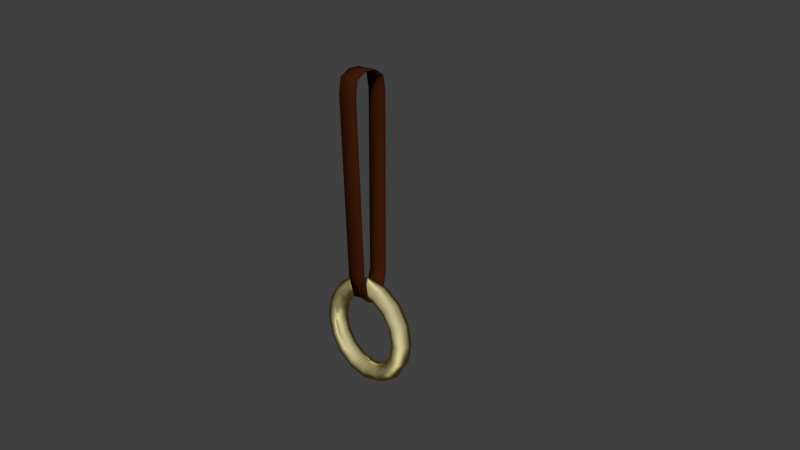 # Source: 001.blend  (saved by Blender 3.2.14; exported with 4.5.12 LTS)
import bpy
from mathutils import Matrix  # noqa: F401  (used for matrix-valued properties, if any)

bpy.ops.wm.read_factory_settings(use_empty=True)
scene = bpy.context.scene
scene.name = 'Scene'

# ---- collections
col_collection_1 = bpy.data.collections.new('Collection 1'); scene.collection.children.link(col_collection_1)

# ---- materials (node trees are filled in below, after node groups)
mat_001 = bpy.data.materials.new('扶手環.001.皮')
mat_001.alpha_threshold = 0.0
mat_001.roughness = 0.5
mat_001_1 = bpy.data.materials.new('扶手環.001')
mat_001_1.alpha_threshold = 0.0
mat_001_1.roughness = 0.5

# ---- node groups
ng_bmd_steelshader = bpy.data.node_groups.new('BMD_SteelShader', 'ShaderNodeTree')
_s = ng_bmd_steelshader.interface.new_socket(name='Shader', in_out='OUTPUT', socket_type='NodeSocketShader')
_s = ng_bmd_steelshader.interface.new_socket(name='Color', in_out='INPUT', socket_type='NodeSocketColor')
_s.default_value = (0.8, 0.8, 0.8, 1.0)
_s = ng_bmd_steelshader.interface.new_socket(name='Blend', in_out='INPUT', socket_type='NodeSocketFloat')
_s.default_value = 0.5
_s.min_value = 0.0
_s.max_value = 1.0
_s = ng_bmd_steelshader.interface.new_socket(name='Roughness', in_out='INPUT', socket_type='NodeSocketFloat')
_s.subtype = 'FACTOR'
_s.default_value = 0.2
_s.min_value = 0.0
_s.max_value = 1.0
_s = ng_bmd_steelshader.interface.new_socket(name='Anisotropy', in_out='INPUT', socket_type='NodeSocketFloat')
_s.subtype = 'FACTOR'
_s.default_value = 0.5
_s.min_value = 0.0
_s.max_value = 1.0
_s = ng_bmd_steelshader.interface.new_socket(name='Normal', in_out='INPUT', socket_type='NodeSocketVector')
_s.min_value = -1.0
_s.max_value = 1.0
_s.hide_value = True
_s = ng_bmd_steelshader.interface.new_socket(name='Tangent', in_out='INPUT', socket_type='NodeSocketVector')
_s.min_value = -1.0
_s.max_value = 1.0
_s.hide_value = True
_N = ng_bmd_steelshader.nodes; _L = ng_bmd_steelshader.links
n0 = _N.new('ShaderNodeBsdfAnisotropic'); n0.name = 'Anisotropic BSDF'; n0.location = (257, -131)
n0.distribution = 'BECKMANN'
n0.inputs[2].default_value = 0.5
n0.inputs[3].default_value = 0.5
n1 = _N.new('ShaderNodeBsdfAnisotropic'); n1.name = 'Glossy BSDF'; n1.location = (272, 126)
n1.distribution = 'BECKMANN'
n2 = _N.new('ShaderNodeMix'); n2.name = 'Mix'; n2.location = (35, 78)
n2.data_type = 'RGBA'
n3 = _N.new('ShaderNodeMixShader'); n3.name = 'Mix Shader'; n3.location = (485, 3)
n4 = _N.new('NodeGroupOutput'); n4.name = 'Group Output'; n4.location = (685, 0)
n5 = _N.new('NodeGroupInput'); n5.name = 'Group Input'; n5.location = (-750, -114)
n6 = _N.new('ShaderNodeValToRGB'); n6.name = 'ColorRamp'; n6.location = (-284, 191)
while len(n6.color_ramp.elements) > 1: n6.color_ramp.elements.remove(n6.color_ramp.elements[-1])
n6.color_ramp.elements[0].position = 0.0; n6.color_ramp.elements[0].color = (1.0, 1.0, 1.0, 1.0)
_e = n6.color_ramp.elements.new(1.0); _e.color = (0.0, 0.0, 0.0, 1.0)
n7 = _N.new('ShaderNodeLayerWeight'); n7.name = 'Layer Weight'; n7.location = (-485, 56)
n8 = _N.new('ShaderNodeMath'); n8.name = 'Math'; n8.location = (-247, -122)
n8.operation = 'POWER'
n9 = _N.new('ShaderNodeMath'); n9.name = 'Math.001'; n9.location = (-239, 6)
n9.operation = 'POWER'
_L.new(n0.outputs[0], n3.inputs[2])
_L.new(n1.outputs[0], n3.inputs[1])
_L.new(n3.outputs[0], n4.inputs[0])
_L.new(n7.outputs[1], n6.inputs[0])
_L.new(n2.outputs[2], n1.inputs[0])
_L.new(n6.outputs[0], n2.inputs[7])
_L.new(n5.outputs[0], n2.inputs[6])
_L.new(n2.outputs[2], n0.inputs[0])
_L.new(n5.outputs[1], n7.inputs[0])
_L.new(n5.outputs[3], n3.inputs[0])
_L.new(n5.outputs[4], n0.inputs[4])
_L.new(n5.outputs[4], n1.inputs[4])
_L.new(n5.outputs[4], n7.inputs[1])
_L.new(n5.outputs[5], n0.inputs[5])
_L.new(n5.outputs[2], n8.inputs[0])
_L.new(n8.outputs[0], n0.inputs[1])
_L.new(n5.outputs[2], n9.inputs[0])
_L.new(n9.outputs[0], n1.inputs[1])
n4.is_active_output = True

# ---- material node trees
mat_001.use_nodes = True; mat_001.node_tree.nodes.clear()
_N = mat_001.node_tree.nodes; _L = mat_001.node_tree.links
n0 = _N.new('ShaderNodeOutputMaterial'); n0.name = 'Material Output'; n0.location = (300, 300)
n1 = _N.new('ShaderNodeBsdfDiffuse'); n1.name = 'Diffuse BSDF'; n1.location = (10, 300)
n1.inputs[0].default_value = (0.04954, 0.01078, 0.00291, 1.0)
_L.new(n1.outputs[0], n0.inputs[0])
n0.is_active_output = True
mat_001_1.use_nodes = True; mat_001_1.node_tree.nodes.clear()
_N = mat_001_1.node_tree.nodes; _L = mat_001_1.node_tree.links
n0 = _N.new('ShaderNodeOutputMaterial'); n0.name = 'Material Output'; n0.location = (300, 300)
n1 = _N.new('ShaderNodeGroup'); n1.name = 'Group'; n1.location = (55, 353)
n1.node_tree = ng_bmd_steelshader
n1.inputs[0].default_value = (1.0, 0.7695, 0.0, 1.0)
n1.inputs[1].default_value = 0.5
n1.inputs[2].default_value = 0.8
n1.inputs[3].default_value = 0.5
n1.inputs[4].default_value = (0.0, 0.0, 0.0)
n1.inputs[5].default_value = (0.0, 0.0, 0.0)
_L.new(n1.outputs[0], n0.inputs[0])
n0.is_active_output = True

# ---- world
world_world = bpy.data.worlds.new('World'); scene.world = world_world
world_world.color = (0.05088, 0.05088, 0.05088)
world_world.use_sun_shadow = False
world_world.sun_shadow_jitter_overblur = 0.0
world_world.cycles.sampling_method = 'MANUAL'

# ---- cameras
cam_camera = bpy.data.cameras.new('Camera')
cam_camera.clip_end = 100.0
cam_camera.lens = 35.0
cam_camera.sensor_width = 32.0
cam_camera.sensor_height = 18.0
cam_camera.ortho_scale = 7.314
cam_camera.dof.focus_distance = 0.0

# ---- meshes
me_001 = bpy.data.meshes.new('扶手環.001')
me_001.from_pydata([(0.01021, -0.01363, -0.0421), (0.01021, 0.01363, -0.0421), (-0.0287, -0.01363, -0.04178), (-0.0287, 0.01363, -0.04178), (0.009403, -2.111e-09, -0.04099), (-0.02783, 7.369e-10, -0.04118), (-0.009216, -0.01363, -0.07879), (-0.009216, 0.01363, -0.07879), (-0.009216, -6.867e-10, -0.07629), (0.003074, -0.01363, -0.07399), (0.003074, 0.01363, -0.07399), (0.003074, -1.627e-09, -0.07148), (-0.02151, 0.01363, -0.07399), (-0.02151, 2.534e-10, -0.07148), (-0.02151, -0.01363, -0.07399), (0.01523, -0.01363, 0.1915), (-0.001606, -0.01362, 0.2214), (0.01217, -0.01363, 0.2126), (-0.001606, 0.01364, 0.2214), (0.01523, 0.01364, 0.1915), (0.01217, 0.01364, 0.2126), (-0.01743, -0.01362, 0.2214), (-0.03423, -0.01363, 0.1915), (-0.0312, -0.01363, 0.2126), (-0.03423, 0.01364, 0.1915), (-0.01743, 0.01364, 0.2214), (-0.0312, 0.01364, 0.2126), (-0.002775, 8.905e-06, 0.2214), (0.01419, 7.675e-06, 0.1915), (0.01102, 8.545e-06, 0.2126), (-0.01616, 8.905e-06, 0.2214), (-0.03311, 7.679e-06, 0.1915), (-0.02996, 8.546e-06, 0.2126), (0.008227, -0.01376, -0.04185), (0.008227, 0.01376, -0.04185), (-0.02672, -0.01376, -0.04154), (-0.02672, 0.01376, -0.04154), (0.007416, -2.109e-09, -0.04076), (-0.02584, 7.35e-10, -0.04094), (-0.009216, -0.01399, -0.07683), (-0.009216, 0.01399, -0.07683), (-0.009216, -6.867e-10, -0.07429), (0.001617, -0.0139, -0.07264), (0.001617, 0.0139, -0.07264), (0.001496, -1.625e-09, -0.07026), (-0.02005, 0.0139, -0.07264), (-0.01993, 2.518e-10, -0.07026), (-0.02005, -0.0139, -0.07264), (0.01324, -0.01377, 0.1914), (-0.002191, -0.01367, 0.2195), (0.01048, -0.01376, 0.2116), (-0.002191, 0.01369, 0.2195), (0.01324, 0.01379, 0.1914), (0.01048, 0.01378, 0.2116), (-0.01684, -0.01368, 0.2195), (-0.03224, -0.01378, 0.1914), (-0.02952, -0.01377, 0.2116), (-0.03224, 0.0138, 0.1914), (-0.01684, 0.0137, 0.2195), (-0.02952, 0.01379, 0.2116), (-0.003304, 8.905e-06, 0.2194), (0.0122, 7.675e-06, 0.1914), (0.009358, 8.545e-06, 0.2115), (-0.01563, 8.905e-06, 0.2194), (-0.03112, 7.679e-06, 0.1914), (-0.0283, 8.546e-06, 0.2115), (-0.009216, 0.073, -0.1211), (-2.368e-05, 0.06919, -0.1211), (0.003784, 0.06, -0.1211), (-2.368e-05, 0.05081, -0.1211), (-0.009216, 0.047, -0.1211), (-0.01841, 0.05081, -0.1211), (-0.02222, 0.06, -0.1211), (-0.01841, 0.06919, -0.1211), (-0.009216, 0.06744, -0.09312), (-2.368e-05, 0.06393, -0.09457), (0.003784, 0.05543, -0.09809), (-2.368e-05, 0.04694, -0.1016), (-0.009216, 0.04342, -0.1031), (-0.01841, 0.04694, -0.1016), (-0.02222, 0.05543, -0.09809), (-0.01841, 0.06393, -0.09457), (-0.009216, 0.05162, -0.06943), (-2.368e-05, 0.04893, -0.07213), (0.003784, 0.04243, -0.07863), (-2.368e-05, 0.03593, -0.08513), (-0.009216, 0.03323, -0.08782), (-0.01841, 0.03593, -0.08513), (-0.02222, 0.04243, -0.07863), (-0.01841, 0.04893, -0.07213), (-0.009216, 0.02794, -0.05361), (-2.369e-05, 0.02648, -0.05713), (0.003784, 0.02296, -0.06562), (-2.368e-05, 0.01944, -0.07411), (-0.009216, 0.01799, -0.07763), (-0.01841, 0.01944, -0.07411), (-0.02222, 0.02296, -0.06562), (-0.01841, 0.02648, -0.05713), (-0.009216, 6.755e-09, -0.04805), (-2.369e-05, 2.335e-09, -0.05186), (0.003784, 3.911e-09, -0.06105), (-2.369e-05, 2.335e-09, -0.07025), (-0.009216, 3.029e-09, -0.07405), (-0.01841, 3.724e-09, -0.07025), (-0.02222, 5.874e-09, -0.06105), (-0.01841, 3.724e-09, -0.05186), (-0.009216, -0.02794, -0.05361), (-2.369e-05, -0.02648, -0.05713), (0.003784, -0.02296, -0.06562), (-2.369e-05, -0.01944, -0.07411), (-0.009216, -0.01799, -0.07763), (-0.01841, -0.01944, -0.07411), (-0.02222, -0.02296, -0.06562), (-0.01841, -0.02648, -0.05713), (-0.009216, -0.05162, -0.06943), (-2.369e-05, -0.04893, -0.07213), (0.003784, -0.04243, -0.07863), (-2.369e-05, -0.03593, -0.08513), (-0.009216, -0.03323, -0.08782), (-0.01841, -0.03593, -0.08513), (-0.02222, -0.04243, -0.07863), (-0.01841, -0.04893, -0.07213), (-0.009216, -0.06744, -0.09312), (-2.369e-05, -0.06393, -0.09457), (0.003784, -0.05543, -0.09809), (-2.369e-05, -0.04694, -0.1016), (-0.009216, -0.04342, -0.1031), (-0.01841, -0.04694, -0.1016), (-0.02222, -0.05543, -0.09809), (-0.01841, -0.06393, -0.09457), (-0.009216, -0.073, -0.1211), (-2.369e-05, -0.06919, -0.1211), (0.003784, -0.06, -0.1211), (-2.369e-05, -0.05081, -0.1211), (-0.009216, -0.047, -0.1211), (-0.01841, -0.05081, -0.1211), (-0.02222, -0.06, -0.1211), (-0.01841, -0.06919, -0.1211), (-0.009216, -0.06744, -0.149), (-2.369e-05, -0.06393, -0.1475), (0.003784, -0.05543, -0.144), (-2.368e-05, -0.04694, -0.1405), (-0.009216, -0.04342, -0.139), (-0.01841, -0.04694, -0.1405), (-0.02222, -0.05543, -0.144), (-0.01841, -0.06393, -0.1475), (-0.009216, -0.05162, -0.1727), (-2.368e-05, -0.04893, -0.17), (0.003784, -0.04243, -0.1635), (-2.368e-05, -0.03593, -0.157), (-0.009216, -0.03323, -0.1543), (-0.01841, -0.03593, -0.157), (-0.02222, -0.04243, -0.1635), (-0.01841, -0.04893, -0.17), (-0.009216, -0.02794, -0.1885), (-2.368e-05, -0.02648, -0.185), (0.003784, -0.02296, -0.1765), (-2.368e-05, -0.01944, -0.168), (-0.009216, -0.01799, -0.1645), (-0.01841, -0.01944, -0.168), (-0.02222, -0.02296, -0.1765), (-0.01841, -0.02648, -0.185), (-0.009216, 6.755e-09, -0.1941), (-2.368e-05, 2.335e-09, -0.1902), (0.003784, 3.911e-09, -0.1811), (-2.368e-05, 2.335e-09, -0.1719), (-0.009216, 3.029e-09, -0.1681), (-0.01841, 3.724e-09, -0.1719), (-0.02222, 5.874e-09, -0.1811), (-0.01841, 3.724e-09, -0.1902), (-0.009216, 0.02794, -0.1885), (-2.368e-05, 0.02648, -0.185), (0.003784, 0.02296, -0.1765), (-2.368e-05, 0.01944, -0.168), (-0.009216, 0.01799, -0.1645), (-0.01841, 0.01944, -0.168), (-0.02222, 0.02296, -0.1765), (-0.01841, 0.02648, -0.185), (-0.009216, 0.05162, -0.1727), (-2.367e-05, 0.04893, -0.17), (0.003784, 0.04243, -0.1635), (-2.368e-05, 0.03593, -0.157), (-0.009216, 0.03323, -0.1543), (-0.01841, 0.03593, -0.157), (-0.02222, 0.04243, -0.1635), (-0.01841, 0.04893, -0.17), (-0.009216, 0.06744, -0.149), (-2.367e-05, 0.06393, -0.1475), (0.003784, 0.05543, -0.144), (-2.368e-05, 0.04694, -0.1405), (-0.009216, 0.04342, -0.139), (-0.01841, 0.04694, -0.1405), (-0.02222, 0.05543, -0.144), (-0.01841, 0.06393, -0.1475)], [], [(13, 5, 3, 12), (14, 2, 5, 13), (9, 6, 8, 11), (11, 8, 7, 10), (4, 11, 10, 1), (0, 9, 11, 4), (6, 14, 13, 8), (8, 13, 12, 7), (30, 21, 16, 27), (2, 22, 31, 5), (27, 18, 25, 30), (5, 31, 24, 3), (1, 19, 28, 4), (28, 19, 20, 29), (29, 20, 18, 27), (31, 22, 23, 32), (32, 23, 21, 30), (15, 28, 29, 17), (17, 29, 27, 16), (24, 31, 32, 26), (26, 32, 30, 25), (28, 15, 0, 4), (45, 36, 38, 46), (46, 38, 35, 47), (44, 41, 39, 42), (43, 40, 41, 44), (34, 43, 44, 37), (37, 44, 42, 33), (41, 46, 47, 39), (40, 45, 46, 41), (60, 49, 54, 63), (38, 64, 55, 35), (63, 58, 51, 60), (36, 57, 64, 38), (37, 61, 52, 34), (62, 53, 52, 61), (60, 51, 53, 62), (65, 56, 55, 64), (63, 54, 56, 65), (50, 62, 61, 48), (49, 60, 62, 50), (59, 65, 64, 57), (58, 63, 65, 59), (37, 33, 48, 61), (9, 0, 33, 42), (12, 3, 36, 45), (14, 6, 39, 47), (10, 7, 40, 43), (6, 9, 42, 39), (1, 10, 43, 34), (7, 12, 45, 40), (2, 14, 47, 35), (20, 19, 52, 53), (18, 20, 53, 51), (23, 22, 55, 56), (21, 23, 56, 54), (15, 17, 50, 48), (17, 16, 49, 50), (24, 26, 59, 57), (26, 25, 58, 59), (0, 15, 48, 33), (16, 21, 54, 49), (19, 1, 34, 52), (25, 18, 51, 58), (22, 2, 35, 55), (3, 24, 57, 36), (66, 74, 75, 67), (67, 75, 76, 68), (68, 76, 77, 69), (69, 77, 78, 70), (70, 78, 79, 71), (71, 79, 80, 72), (72, 80, 81, 73), (66, 73, 81, 74), (74, 82, 83, 75), (75, 83, 84, 76), (76, 84, 85, 77), (77, 85, 86, 78), (78, 86, 87, 79), (79, 87, 88, 80), (80, 88, 89, 81), (81, 89, 82, 74), (82, 90, 91, 83), (83, 91, 92, 84), (84, 92, 93, 85), (85, 93, 94, 86), (86, 94, 95, 87), (87, 95, 96, 88), (88, 96, 97, 89), (89, 97, 90, 82), (90, 98, 99, 91), (91, 99, 100, 92), (92, 100, 101, 93), (93, 101, 102, 94), (94, 102, 103, 95), (95, 103, 104, 96), (96, 104, 105, 97), (97, 105, 98, 90), (98, 106, 107, 99), (99, 107, 108, 100), (100, 108, 109, 101), (101, 109, 110, 102), (102, 110, 111, 103), (103, 111, 112, 104), (104, 112, 113, 105), (105, 113, 106, 98), (106, 114, 115, 107), (107, 115, 116, 108), (108, 116, 117, 109), (109, 117, 118, 110), (110, 118, 119, 111), (111, 119, 120, 112), (112, 120, 121, 113), (113, 121, 114, 106), (114, 122, 123, 115), (115, 123, 124, 116), (116, 124, 125, 117), (117, 125, 126, 118), (118, 126, 127, 119), (119, 127, 128, 120), (120, 128, 129, 121), (121, 129, 122, 114), (122, 130, 131, 123), (123, 131, 132, 124), (124, 132, 133, 125), (125, 133, 134, 126), (126, 134, 135, 127), (127, 135, 136, 128), (128, 136, 137, 129), (129, 137, 130, 122), (130, 138, 139, 131), (131, 139, 140, 132), (132, 140, 141, 133), (133, 141, 142, 134), (134, 142, 143, 135), (135, 143, 144, 136), (136, 144, 145, 137), (137, 145, 138, 130), (138, 146, 147, 139), (139, 147, 148, 140), (140, 148, 149, 141), (141, 149, 150, 142), (142, 150, 151, 143), (143, 151, 152, 144), (144, 152, 153, 145), (145, 153, 146, 138), (146, 154, 155, 147), (147, 155, 156, 148), (148, 156, 157, 149), (149, 157, 158, 150), (150, 158, 159, 151), (151, 159, 160, 152), (152, 160, 161, 153), (153, 161, 154, 146), (154, 162, 163, 155), (155, 163, 164, 156), (156, 164, 165, 157), (157, 165, 166, 158), (158, 166, 167, 159), (159, 167, 168, 160), (160, 168, 169, 161), (161, 169, 162, 154), (162, 170, 171, 163), (163, 171, 172, 164), (164, 172, 173, 165), (165, 173, 174, 166), (166, 174, 175, 167), (167, 175, 176, 168), (168, 176, 177, 169), (169, 177, 170, 162), (170, 178, 179, 171), (171, 179, 180, 172), (172, 180, 181, 173), (173, 181, 182, 174), (174, 182, 183, 175), (175, 183, 184, 176), (176, 184, 185, 177), (177, 185, 178, 170), (178, 186, 187, 179), (179, 187, 188, 180), (180, 188, 189, 181), (181, 189, 190, 182), (182, 190, 191, 183), (183, 191, 192, 184), (184, 192, 193, 185), (185, 193, 186, 178), (186, 66, 67, 187), (187, 67, 68, 188), (188, 68, 69, 189), (189, 69, 70, 190), (190, 70, 71, 191), (191, 71, 72, 192), (192, 72, 73, 193), (193, 73, 66, 186)])
me_001.polygons.foreach_set('use_smooth', [True] * 194)
me_001.polygons.foreach_set('material_index', [0, 0, 0, 0, 0, 0, 0, 0, 0, 0, 0, 0, 0, 0, 0, 0, 0, 0, 0, 0, 0, 0, 0, 0, 0, 0, 0, 0, 0, 0, 0, 0, 0, 0, 0, 0, 0, 0, 0, 0, 0, 0, 0, 0, 0, 0, 0, 0, 0, 0, 0, 0, 0, 0, 0, 0, 0, 0, 0, 0, 0, 0, 0, 0, 0, 0, 1, 1, 1, 1, 1, 1, 1, 1, 1, 1, 1, 1, 1, 1, 1, 1, 1, 1, 1, 1, 1, 1, 1, 1, 1, 1, 1, 1, 1, 1, 1, 1, 1, 1, 1, 1, 1, 1, 1, 1, 1, 1, 1, 1, 1, 1, 1, 1, 1, 1, 1, 1, 1, 1, 1, 1, 1, 1, 1, 1, 1, 1, 1, 1, 1, 1, 1, 1, 1, 1, 1, 1, 1, 1, 1, 1, 1, 1, 1, 1, 1, 1, 1, 1, 1, 1, 1, 1, 1, 1, 1, 1, 1, 1, 1, 1, 1, 1, 1, 1, 1, 1, 1, 1, 1, 1, 1, 1, 1, 1, 1, 1, 1, 1, 1, 1, 1, 1, 1, 1, 1, 1, 1, 1, 1, 1, 1, 1])
me_001.materials.append(mat_001)
me_001.materials.append(mat_001_1)
me_001.use_remesh_preserve_volume = False
me_001.use_remesh_preserve_attributes = False
me_001.use_mirror_vertex_groups = False
me_001.update()

# ---- objects
ob_camera = bpy.data.objects.new('Camera', cam_camera)
ob_001 = bpy.data.objects.new('扶手環.001', me_001)

# ---- transforms, parenting, visibility, modifiers, constraints
ob_camera.location = (0.7551, -0.7002, 0.417)
ob_camera.rotation_euler = (1.204, 0.01081, 0.7841)
ob_camera.lock_rotations_4d = False
ob_camera.empty_display_type = 'ARROWS'
ob_camera.color = (0.0, 0.0, 0.0, 0.0)
ob_camera.display_type = 'WIRE'
ob_camera.lineart.crease_threshold = 0.0
ob_001.location = (0.0, 0.0, 0.0)
ob_001.rotation_euler = (0.0, -0.0, 1.571)
ob_001.lineart.crease_threshold = 0.0

# ---- collection membership
col_collection_1.objects.link(ob_camera)
col_collection_1.objects.link(ob_001)

# ---- scene / render settings (as saved in the file)
scene.camera = ob_camera
scene.frame_start = 1; scene.frame_end = 250; scene.frame_set(1)
scene.render.engine = 'CYCLES'
scene.render.fps = 30
scene.render.dither_intensity = 0.0
scene.cycles.use_denoising = False
scene.cycles.samples = 128
scene.cycles.sampling_pattern = 'TABULATED_SOBOL'
scene.cycles.light_sampling_threshold = 0.0
scene.cycles.use_adaptive_sampling = False
scene.cycles.use_light_tree = False
scene.cycles.blur_glossy = 0.0
scene.cycles.sample_clamp_indirect = 0.0
scene.view_settings.view_transform = 'Standard'
bpy.context.view_layer.update()

# ---- added for rendering (the .blend has no usable light): sun
light_auto_sun = bpy.data.lights.new('AutoSun', 'SUN')
light_auto_sun.energy = 3.0
light_auto_sun.angle = 0.0523599
ob_auto_sun = bpy.data.objects.new('AutoSun', light_auto_sun)
scene.collection.objects.link(ob_auto_sun)
ob_auto_sun.rotation_euler = (0.872665, 0.174533, 0.523599)
bpy.context.view_layer.update()
